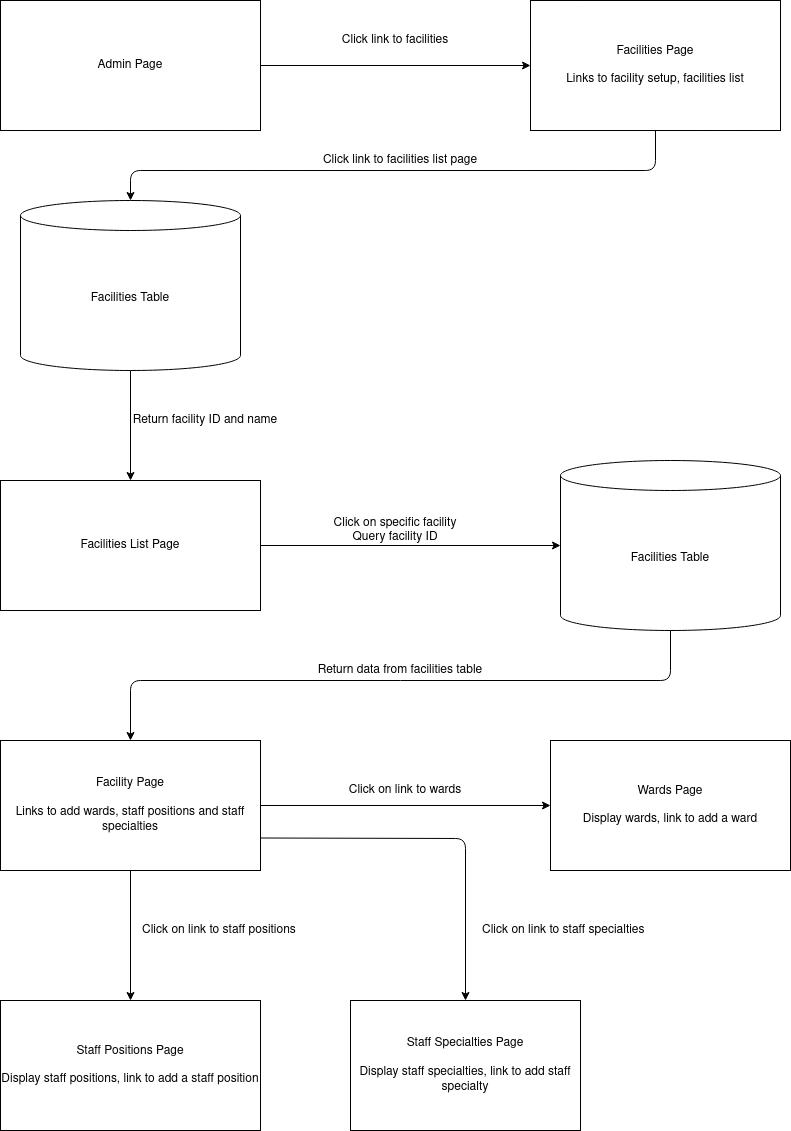

The diagram above was exported from draw.io. Its source (the exported page's mxGraphModel, read from the mxfile embedded in the PNG):
<mxGraphModel dx="888" dy="529" grid="1" gridSize="10" guides="1" tooltips="1" connect="1" arrows="1" fold="1" page="1" pageScale="1" pageWidth="850" pageHeight="1100" math="0" shadow="0">
  <root>
    <mxCell id="0" />
    <mxCell id="1" parent="0" />
    <mxCell id="YOSlTE6kGWPT2l-l68Ls-2" value="Admin Page" style="rounded=0;whiteSpace=wrap;html=1;" vertex="1" parent="1">
      <mxGeometry x="40" y="40" width="260" height="130" as="geometry" />
    </mxCell>
    <mxCell id="YOSlTE6kGWPT2l-l68Ls-7" value="&lt;div&gt;Facilities Page&lt;/div&gt;&lt;div&gt;&lt;br&gt;&lt;/div&gt;&lt;div&gt;Links to facility setup, facilities list&lt;br&gt;&lt;/div&gt;" style="rounded=0;whiteSpace=wrap;html=1;" vertex="1" parent="1">
      <mxGeometry x="570" y="40" width="250" height="130" as="geometry" />
    </mxCell>
    <mxCell id="YOSlTE6kGWPT2l-l68Ls-8" value="" style="endArrow=classic;html=1;exitX=1;exitY=0.5;exitDx=0;exitDy=0;entryX=0;entryY=0.5;entryDx=0;entryDy=0;" edge="1" parent="1" source="YOSlTE6kGWPT2l-l68Ls-2" target="YOSlTE6kGWPT2l-l68Ls-7">
      <mxGeometry width="50" height="50" relative="1" as="geometry">
        <mxPoint x="400" y="300" as="sourcePoint" />
        <mxPoint x="450" y="250" as="targetPoint" />
      </mxGeometry>
    </mxCell>
    <mxCell id="YOSlTE6kGWPT2l-l68Ls-9" value="&lt;div&gt;Click link to facilities&lt;/div&gt;" style="text;html=1;strokeColor=none;fillColor=none;align=center;verticalAlign=middle;whiteSpace=wrap;rounded=0;" vertex="1" parent="1">
      <mxGeometry x="310" y="70" width="250" height="20" as="geometry" />
    </mxCell>
    <mxCell id="YOSlTE6kGWPT2l-l68Ls-11" value="&lt;div&gt;Facilities List Page&lt;/div&gt;" style="rounded=0;whiteSpace=wrap;html=1;" vertex="1" parent="1">
      <mxGeometry x="40" y="520" width="260" height="130" as="geometry" />
    </mxCell>
    <mxCell id="YOSlTE6kGWPT2l-l68Ls-14" value="Click link to facilities list page" style="text;html=1;strokeColor=none;fillColor=none;align=center;verticalAlign=middle;whiteSpace=wrap;rounded=0;" vertex="1" parent="1">
      <mxGeometry x="230" y="190" width="420" height="20" as="geometry" />
    </mxCell>
    <mxCell id="YOSlTE6kGWPT2l-l68Ls-15" value="Facilities Table" style="shape=cylinder3;whiteSpace=wrap;html=1;boundedLbl=1;backgroundOutline=1;size=15;" vertex="1" parent="1">
      <mxGeometry x="600" y="500" width="220" height="170" as="geometry" />
    </mxCell>
    <mxCell id="YOSlTE6kGWPT2l-l68Ls-17" value="" style="endArrow=classic;html=1;exitX=1;exitY=0.5;exitDx=0;exitDy=0;entryX=0;entryY=0.5;entryDx=0;entryDy=0;entryPerimeter=0;" edge="1" parent="1" source="YOSlTE6kGWPT2l-l68Ls-11" target="YOSlTE6kGWPT2l-l68Ls-15">
      <mxGeometry width="50" height="50" relative="1" as="geometry">
        <mxPoint x="390" y="420" as="sourcePoint" />
        <mxPoint x="440" y="370" as="targetPoint" />
      </mxGeometry>
    </mxCell>
    <mxCell id="YOSlTE6kGWPT2l-l68Ls-18" value="&lt;div&gt;Click on specific facility&lt;/div&gt;&lt;div&gt;Query facility ID&lt;br&gt;&lt;/div&gt;" style="text;html=1;strokeColor=none;fillColor=none;align=center;verticalAlign=middle;whiteSpace=wrap;rounded=0;" vertex="1" parent="1">
      <mxGeometry x="310" y="560" width="250" height="20" as="geometry" />
    </mxCell>
    <mxCell id="YOSlTE6kGWPT2l-l68Ls-19" value="&lt;div&gt;Facility Page&lt;/div&gt;&lt;div&gt;&lt;br&gt;&lt;/div&gt;&lt;div&gt;Links to add wards, staff positions and staff specialties&lt;br&gt;&lt;/div&gt;" style="rounded=0;whiteSpace=wrap;html=1;" vertex="1" parent="1">
      <mxGeometry x="40" y="780" width="260" height="130" as="geometry" />
    </mxCell>
    <mxCell id="YOSlTE6kGWPT2l-l68Ls-21" value="Return data from facilities table" style="text;html=1;strokeColor=none;fillColor=none;align=center;verticalAlign=middle;whiteSpace=wrap;rounded=0;" vertex="1" parent="1">
      <mxGeometry x="215" y="700" width="450" height="20" as="geometry" />
    </mxCell>
    <mxCell id="YOSlTE6kGWPT2l-l68Ls-22" value="Facilities Table" style="shape=cylinder3;whiteSpace=wrap;html=1;boundedLbl=1;backgroundOutline=1;size=15;" vertex="1" parent="1">
      <mxGeometry x="60" y="240" width="220" height="170" as="geometry" />
    </mxCell>
    <mxCell id="YOSlTE6kGWPT2l-l68Ls-23" value="" style="endArrow=classic;html=1;exitX=0.5;exitY=1;exitDx=0;exitDy=0;exitPerimeter=0;entryX=0.5;entryY=0;entryDx=0;entryDy=0;" edge="1" parent="1" source="YOSlTE6kGWPT2l-l68Ls-22" target="YOSlTE6kGWPT2l-l68Ls-11">
      <mxGeometry width="50" height="50" relative="1" as="geometry">
        <mxPoint x="320" y="490" as="sourcePoint" />
        <mxPoint x="370" y="440" as="targetPoint" />
      </mxGeometry>
    </mxCell>
    <mxCell id="YOSlTE6kGWPT2l-l68Ls-24" value="Return facility ID and name" style="text;html=1;strokeColor=none;fillColor=none;align=center;verticalAlign=middle;whiteSpace=wrap;rounded=0;" vertex="1" parent="1">
      <mxGeometry x="110" y="450" width="270" height="20" as="geometry" />
    </mxCell>
    <mxCell id="YOSlTE6kGWPT2l-l68Ls-25" value="" style="endArrow=classic;html=1;exitX=0.5;exitY=1;exitDx=0;exitDy=0;entryX=0.5;entryY=0;entryDx=0;entryDy=0;entryPerimeter=0;" edge="1" parent="1" source="YOSlTE6kGWPT2l-l68Ls-7" target="YOSlTE6kGWPT2l-l68Ls-22">
      <mxGeometry width="50" height="50" relative="1" as="geometry">
        <mxPoint x="420" y="210" as="sourcePoint" />
        <mxPoint x="470" y="160" as="targetPoint" />
        <Array as="points">
          <mxPoint x="695" y="210" />
          <mxPoint x="170" y="210" />
        </Array>
      </mxGeometry>
    </mxCell>
    <mxCell id="YOSlTE6kGWPT2l-l68Ls-26" value="" style="endArrow=classic;html=1;entryX=0.5;entryY=0;entryDx=0;entryDy=0;exitX=0.5;exitY=1;exitDx=0;exitDy=0;exitPerimeter=0;" edge="1" parent="1" source="YOSlTE6kGWPT2l-l68Ls-15" target="YOSlTE6kGWPT2l-l68Ls-19">
      <mxGeometry width="50" height="50" relative="1" as="geometry">
        <mxPoint x="380" y="740" as="sourcePoint" />
        <mxPoint x="430" y="690" as="targetPoint" />
        <Array as="points">
          <mxPoint x="710" y="720" />
          <mxPoint x="170" y="720" />
        </Array>
      </mxGeometry>
    </mxCell>
    <mxCell id="YOSlTE6kGWPT2l-l68Ls-27" value="&lt;div&gt;Wards Page&lt;/div&gt;&lt;div&gt;&lt;br&gt;&lt;/div&gt;&lt;div&gt;Display wards, link to add a ward&lt;br&gt;&lt;/div&gt;" style="rounded=0;whiteSpace=wrap;html=1;" vertex="1" parent="1">
      <mxGeometry x="590" y="780" width="240" height="130" as="geometry" />
    </mxCell>
    <mxCell id="YOSlTE6kGWPT2l-l68Ls-28" value="" style="endArrow=classic;html=1;exitX=1;exitY=0.5;exitDx=0;exitDy=0;entryX=0;entryY=0.5;entryDx=0;entryDy=0;" edge="1" parent="1" source="YOSlTE6kGWPT2l-l68Ls-19" target="YOSlTE6kGWPT2l-l68Ls-27">
      <mxGeometry width="50" height="50" relative="1" as="geometry">
        <mxPoint x="330" y="960" as="sourcePoint" />
        <mxPoint x="380" y="910" as="targetPoint" />
      </mxGeometry>
    </mxCell>
    <mxCell id="YOSlTE6kGWPT2l-l68Ls-29" value="&lt;div&gt;Staff Positions Page&lt;/div&gt;&lt;div&gt;&lt;br&gt;&lt;/div&gt;&lt;div&gt;Display staff positions, link to add a staff position&lt;br&gt;&lt;/div&gt;" style="rounded=0;whiteSpace=wrap;html=1;" vertex="1" parent="1">
      <mxGeometry x="40" y="1040" width="260" height="130" as="geometry" />
    </mxCell>
    <mxCell id="YOSlTE6kGWPT2l-l68Ls-30" value="" style="endArrow=classic;html=1;exitX=0.5;exitY=1;exitDx=0;exitDy=0;entryX=0.5;entryY=0;entryDx=0;entryDy=0;" edge="1" parent="1" source="YOSlTE6kGWPT2l-l68Ls-19" target="YOSlTE6kGWPT2l-l68Ls-29">
      <mxGeometry width="50" height="50" relative="1" as="geometry">
        <mxPoint x="190" y="1020" as="sourcePoint" />
        <mxPoint x="240" y="970" as="targetPoint" />
      </mxGeometry>
    </mxCell>
    <mxCell id="YOSlTE6kGWPT2l-l68Ls-31" value="Click on link to staff positions" style="text;html=1;strokeColor=none;fillColor=none;align=left;verticalAlign=middle;whiteSpace=wrap;rounded=0;" vertex="1" parent="1">
      <mxGeometry x="180" y="960" width="250" height="20" as="geometry" />
    </mxCell>
    <mxCell id="YOSlTE6kGWPT2l-l68Ls-32" value="Click on link to wards" style="text;html=1;strokeColor=none;fillColor=none;align=center;verticalAlign=middle;whiteSpace=wrap;rounded=0;" vertex="1" parent="1">
      <mxGeometry x="310" y="820" width="270" height="20" as="geometry" />
    </mxCell>
    <mxCell id="YOSlTE6kGWPT2l-l68Ls-33" value="&lt;div&gt;Staff Specialties Page&lt;/div&gt;&lt;div&gt;&lt;br&gt;&lt;/div&gt;&lt;div&gt;Display staff specialties, link to add staff specialty&lt;br&gt;&lt;/div&gt;" style="whiteSpace=wrap;html=1;" vertex="1" parent="1">
      <mxGeometry x="390" y="1040" width="230" height="130" as="geometry" />
    </mxCell>
    <mxCell id="YOSlTE6kGWPT2l-l68Ls-34" value="" style="endArrow=classic;html=1;exitX=1;exitY=0.75;exitDx=0;exitDy=0;entryX=0.5;entryY=0;entryDx=0;entryDy=0;" edge="1" parent="1" source="YOSlTE6kGWPT2l-l68Ls-19" target="YOSlTE6kGWPT2l-l68Ls-33">
      <mxGeometry width="50" height="50" relative="1" as="geometry">
        <mxPoint x="560" y="990" as="sourcePoint" />
        <mxPoint x="610" y="940" as="targetPoint" />
        <Array as="points">
          <mxPoint x="505" y="878" />
        </Array>
      </mxGeometry>
    </mxCell>
    <mxCell id="YOSlTE6kGWPT2l-l68Ls-35" value="Click on link to staff specialties" style="text;html=1;strokeColor=none;fillColor=none;align=left;verticalAlign=middle;whiteSpace=wrap;rounded=0;" vertex="1" parent="1">
      <mxGeometry x="520" y="960" width="270" height="20" as="geometry" />
    </mxCell>
  </root>
</mxGraphModel>